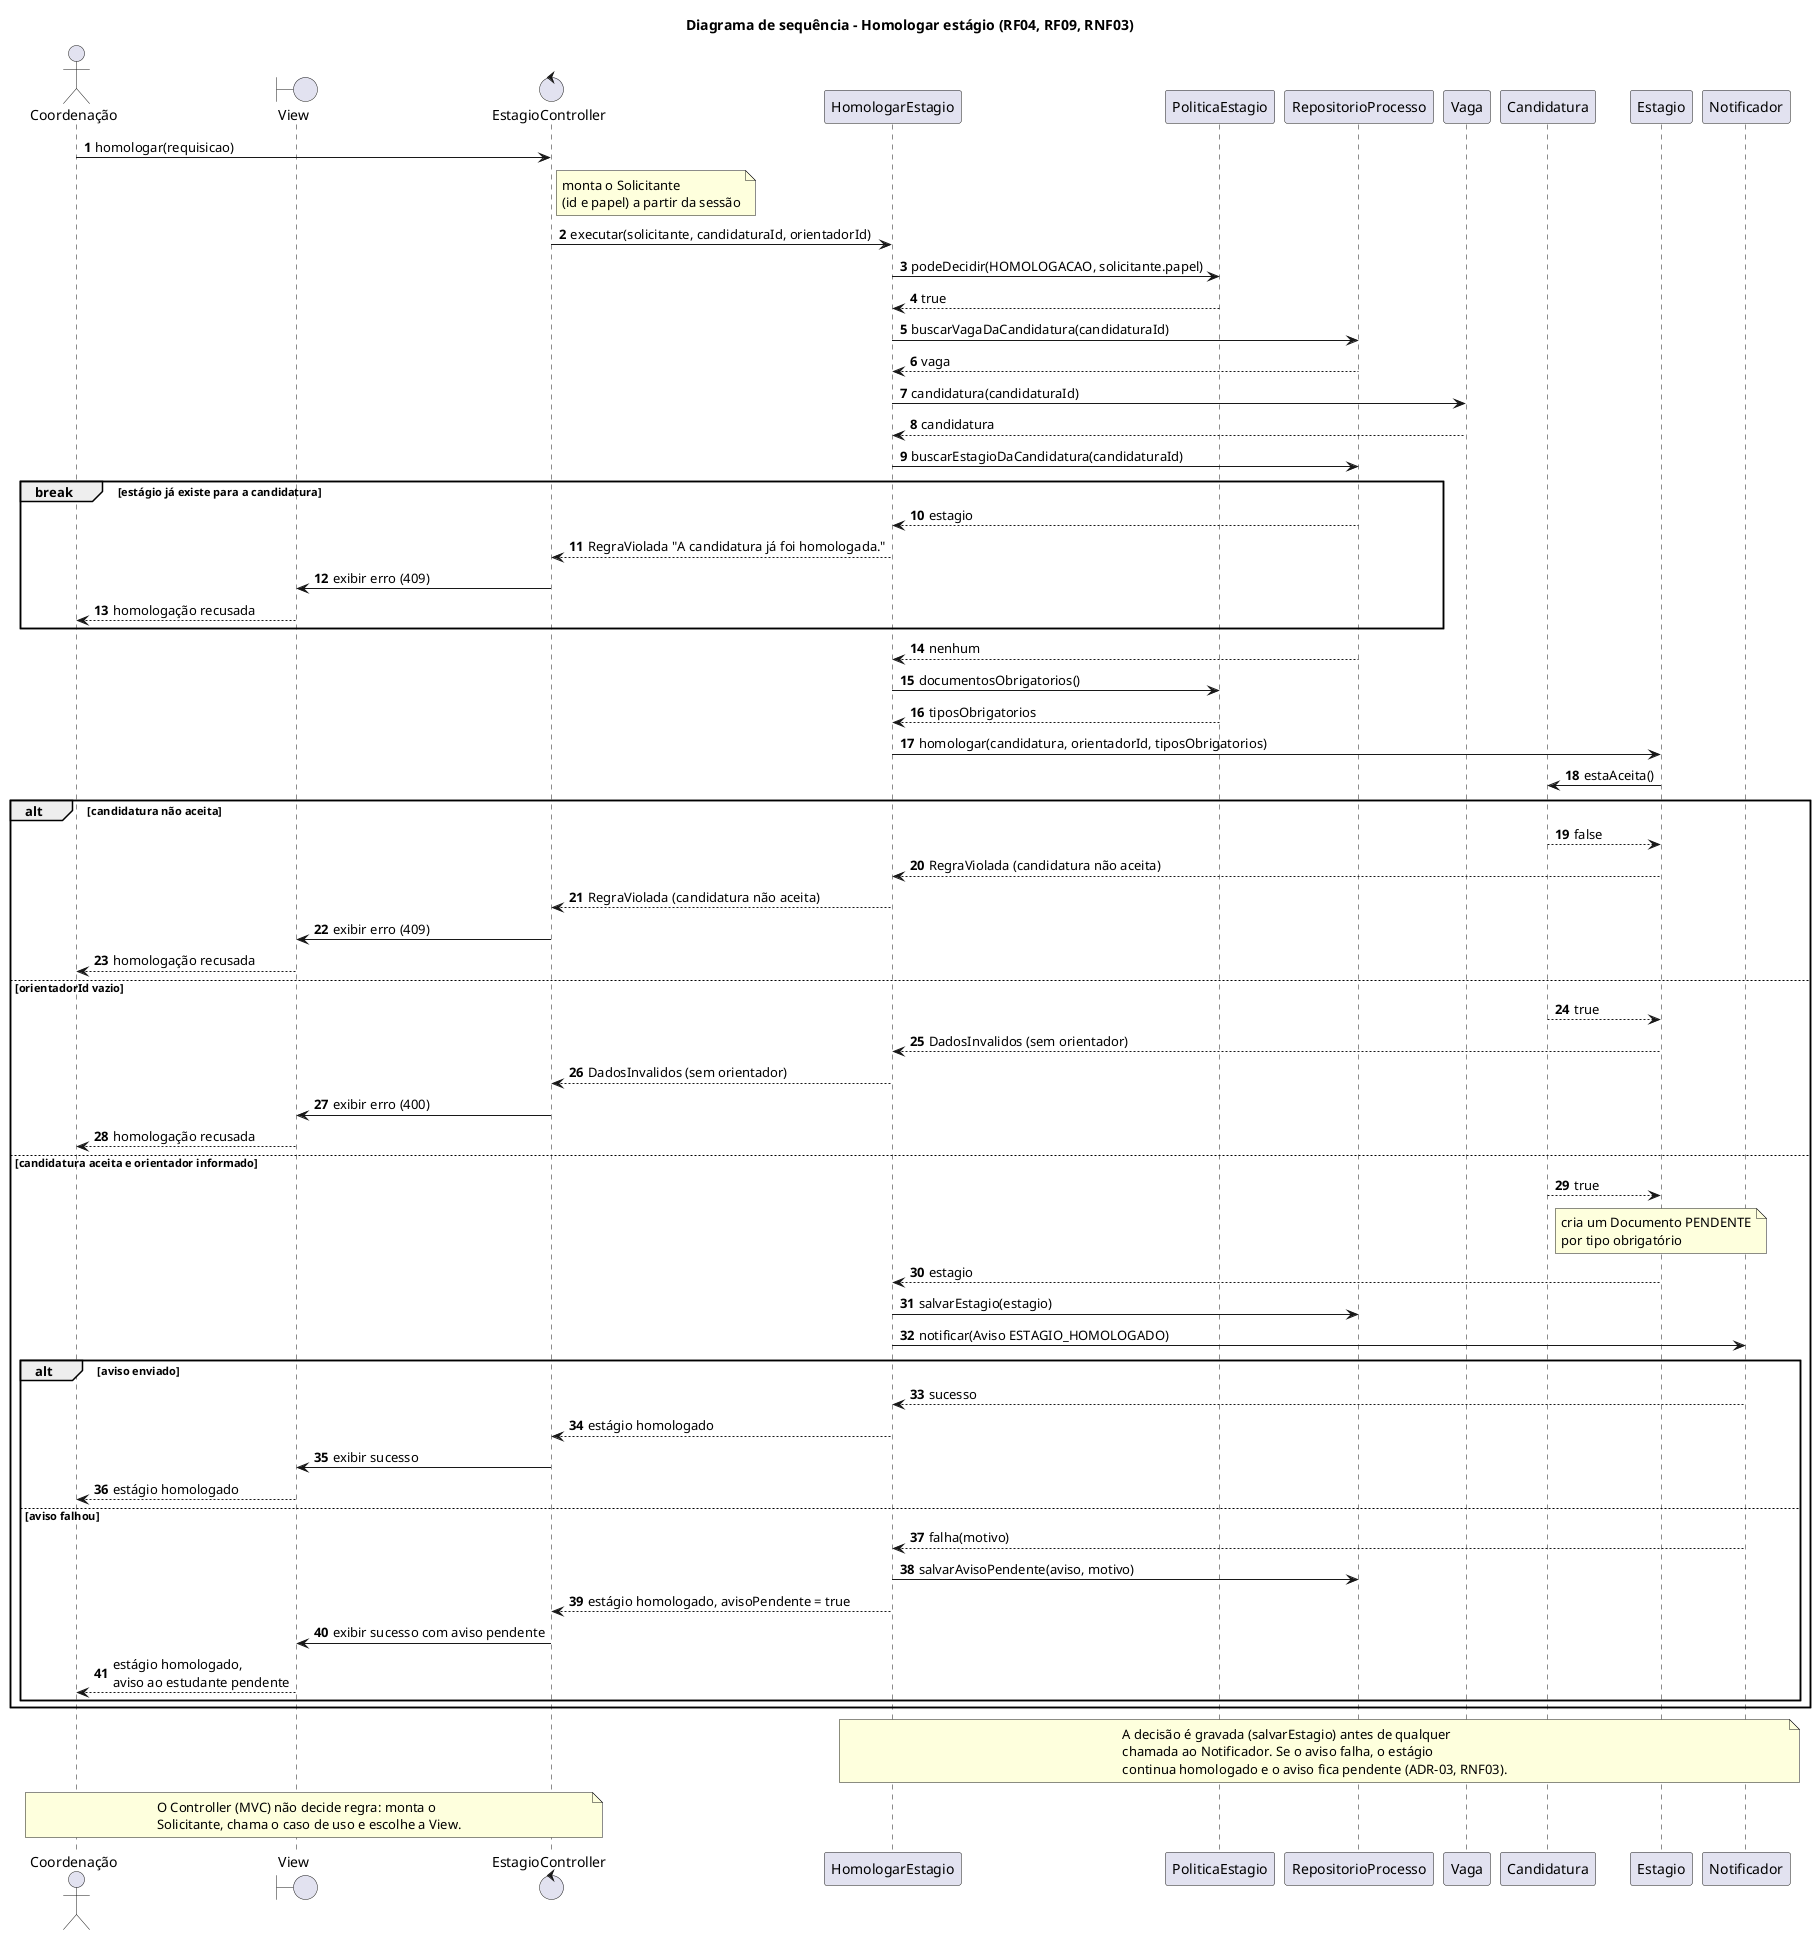

The diagram above was rendered by PlantUML. Its source (embedded in the PNG):
@startuml sequencia
title Diagrama de sequência - Homologar estágio (RF04, RF09, RNF03)
autonumber

actor "Coordenação" as Coord
boundary "View" as View
control "EstagioController" as Ctrl
participant "HomologarEstagio" as UC
participant "PoliticaEstagio" as Pol
participant "RepositorioProcesso" as Repo
participant "Vaga" as Vaga
participant "Candidatura" as Cand
participant "Estagio" as Est
participant "Notificador" as Not

Coord -> Ctrl : homologar(requisicao)
note right of Ctrl : monta o Solicitante\n(id e papel) a partir da sessão
Ctrl -> UC : executar(solicitante, candidaturaId, orientadorId)
UC -> Pol : podeDecidir(HOMOLOGACAO, solicitante.papel)
Pol --> UC : true
UC -> Repo : buscarVagaDaCandidatura(candidaturaId)
Repo --> UC : vaga
UC -> Vaga : candidatura(candidaturaId)
Vaga --> UC : candidatura
UC -> Repo : buscarEstagioDaCandidatura(candidaturaId)

break estágio já existe para a candidatura
  Repo --> UC : estagio
  UC --> Ctrl : RegraViolada "A candidatura já foi homologada."
  Ctrl -> View : exibir erro (409)
  View --> Coord : homologação recusada
end

Repo --> UC : nenhum
UC -> Pol : documentosObrigatorios()
Pol --> UC : tiposObrigatorios
UC -> Est : homologar(candidatura, orientadorId, tiposObrigatorios)
Est -> Cand : estaAceita()

alt candidatura não aceita
  Cand --> Est : false
  Est --> UC : RegraViolada (candidatura não aceita)
  UC --> Ctrl : RegraViolada (candidatura não aceita)
  Ctrl -> View : exibir erro (409)
  View --> Coord : homologação recusada
else orientadorId vazio
  Cand --> Est : true
  Est --> UC : DadosInvalidos (sem orientador)
  UC --> Ctrl : DadosInvalidos (sem orientador)
  Ctrl -> View : exibir erro (400)
  View --> Coord : homologação recusada
else candidatura aceita e orientador informado
  Cand --> Est : true
  note over Est : cria um Documento PENDENTE\npor tipo obrigatório
  Est --> UC : estagio
  UC -> Repo : salvarEstagio(estagio)
  UC -> Not : notificar(Aviso ESTAGIO_HOMOLOGADO)
  alt aviso enviado
    Not --> UC : sucesso
    UC --> Ctrl : estágio homologado
    Ctrl -> View : exibir sucesso
    View --> Coord : estágio homologado
  else aviso falhou
    Not --> UC : falha(motivo)
    UC -> Repo : salvarAvisoPendente(aviso, motivo)
    UC --> Ctrl : estágio homologado, avisoPendente = true
    Ctrl -> View : exibir sucesso com aviso pendente
    View --> Coord : estágio homologado,\naviso ao estudante pendente
  end
end

note over UC, Not
  A decisão é gravada (salvarEstagio) antes de qualquer
  chamada ao Notificador. Se o aviso falha, o estágio
  continua homologado e o aviso fica pendente (ADR-03, RNF03).
end note

note over Coord, Ctrl
  O Controller (MVC) não decide regra: monta o
  Solicitante, chama o caso de uso e escolhe a View.
end note
@enduml